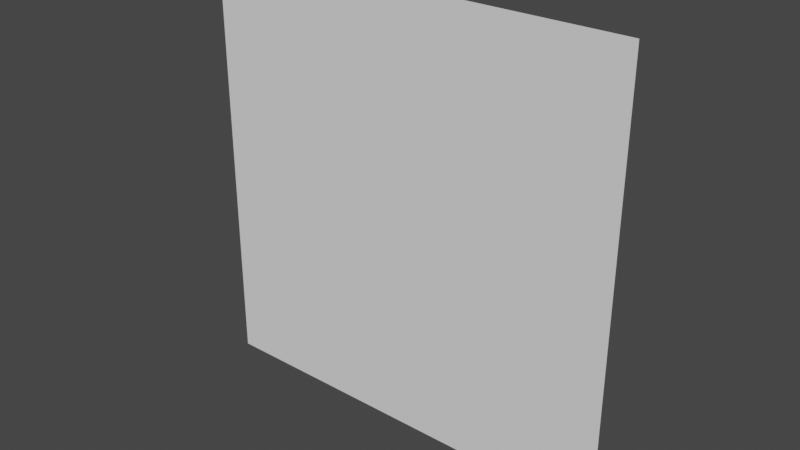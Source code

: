 # Source: snowbase.blend  (saved by Blender 2.93.20; exported with 4.5.12 LTS)
import bpy
from mathutils import Matrix  # noqa: F401  (used for matrix-valued properties, if any)

bpy.ops.wm.read_factory_settings(use_empty=True)
scene = bpy.context.scene
scene.name = 'Scene'

# ---- collections
col_collection = bpy.data.collections.new('Collection'); scene.collection.children.link(col_collection)

# ---- world
world_world = bpy.data.worlds.new('World'); scene.world = world_world
world_world.use_nodes = True; world_world.node_tree.nodes.clear()
_N = world_world.node_tree.nodes; _L = world_world.node_tree.links
n0 = _N.new('ShaderNodeOutputWorld'); n0.name = 'World Output'; n0.location = (300, 300)
n1 = _N.new('ShaderNodeBackground'); n1.name = 'Background'; n1.location = (10, 300)
n1.inputs[0].default_value = (0.05088, 0.05088, 0.05088, 1.0)
_L.new(n1.outputs[0], n0.inputs[0])
n0.is_active_output = True
world_world.color = (0.05088, 0.05088, 0.05088)
world_world.use_sun_shadow = False
world_world.sun_shadow_jitter_overblur = 0.0

# ---- meshes
me_plane = bpy.data.meshes.new('Plane')
me_plane.from_pydata([(-25.0, -3.278e-06, 25.0), (25.0, -3.278e-06, 25.0), (-25.0, 3.278e-06, -25.0), (25.0, 3.278e-06, -25.0)], [], [(0, 1, 3, 2)])
_uv = me_plane.uv_layers.new(name='UVMap')
_uv.uv.foreach_set('vector', [0.0, 0.0, 1.0, 0.0, 1.0, 1.0, 0.0, 1.0])
me_plane.use_remesh_fix_poles = True
me_plane.use_remesh_preserve_attributes = False
me_plane.update()

# ---- objects
ob_plane = bpy.data.objects.new('Plane', me_plane)

# ---- transforms, parenting, visibility, modifiers, constraints
ob_plane.location = (0.0, 0.0, 0.0)

# ---- collection membership
col_collection.objects.link(ob_plane)

# ---- scene / render settings (as saved in the file)
scene.frame_start = 1; scene.frame_end = 250; scene.frame_set(1)
scene.render.engine = 'BLENDER_EEVEE_NEXT'
scene.cycles.use_denoising = False
scene.cycles.samples = 128
scene.cycles.sampling_pattern = 'TABULATED_SOBOL'
scene.cycles.use_adaptive_sampling = False
scene.cycles.use_light_tree = False
scene.view_settings.view_transform = 'Filmic'
bpy.context.view_layer.update()

# ---- added for rendering (the .blend has no active camera and no usable light): camera, sun
cam_auto = bpy.data.cameras.new('AutoCamera')
cam_auto.lens = 50.0
cam_auto.sensor_width = 36.0
cam_auto.clip_end = 1148.17
ob_auto_camera = bpy.data.objects.new('AutoCamera', cam_auto)
scene.collection.objects.link(ob_auto_camera)
ob_auto_camera.location = (65.4233, -78.5079, 52.3386)
ob_auto_camera.rotation_euler = (1.09748, -7.21219e-08, 0.694738)
scene.camera = ob_auto_camera
light_auto_sun = bpy.data.lights.new('AutoSun', 'SUN')
light_auto_sun.energy = 3.0
light_auto_sun.angle = 0.0523599
ob_auto_sun = bpy.data.objects.new('AutoSun', light_auto_sun)
scene.collection.objects.link(ob_auto_sun)
ob_auto_sun.rotation_euler = (0.872665, 0.174533, 0.523599)
bpy.context.view_layer.update()

